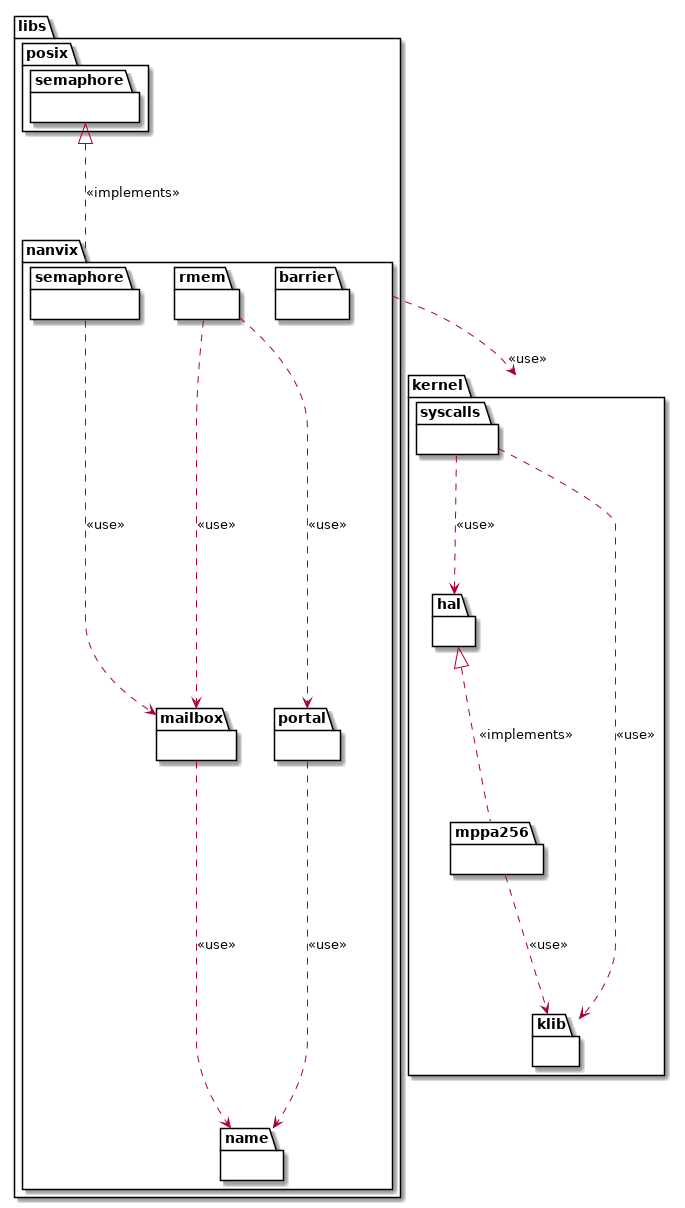

The diagram above was rendered by PlantUML. Its source (embedded in the PNG):
@startuml


namespace kernel {
	namespace hal {
	}

	namespace mppa256 {
	}

	namespace syscalls {
	}

	namespace klib {
	}

	kernel.hal      <|.. kernel.mppa256 : <<implements>>
	kernel.mppa256  ..>  kernel.klib    : <<use>>
	kernel.syscalls ..>  kernel.hal     : <<use>>
	kernel.syscalls ..>  kernel.klib    : <<use>>
}


namespace libs {
	namespace nanvix {
		namespace barrier {
		}

		namespace name {
		}

		namespace mailbox {
		}

		namespace portal {
		}

		namespace rmem {
		}
	  
		namespace semaphore {
		}
	}

	namespace posix {
		namespace semaphore {
		}
	}

	libs.nanvix.mailbox   ..> libs.nanvix.name    : <<use>>
	libs.nanvix.portal    ..> libs.nanvix.name    : <<use>>
	libs.nanvix.rmem      ..> libs.nanvix.mailbox : <<use>>
	libs.nanvix.rmem      ..> libs.nanvix.portal  : <<use>>
	libs.nanvix.semaphore ..> libs.nanvix.mailbox : <<use>>
	libs.posix.semaphore <|.. libs.nanvix.semaphore : <<implements>>
}


libs.nanvix ..>  kernel : <<use>>

@enduml